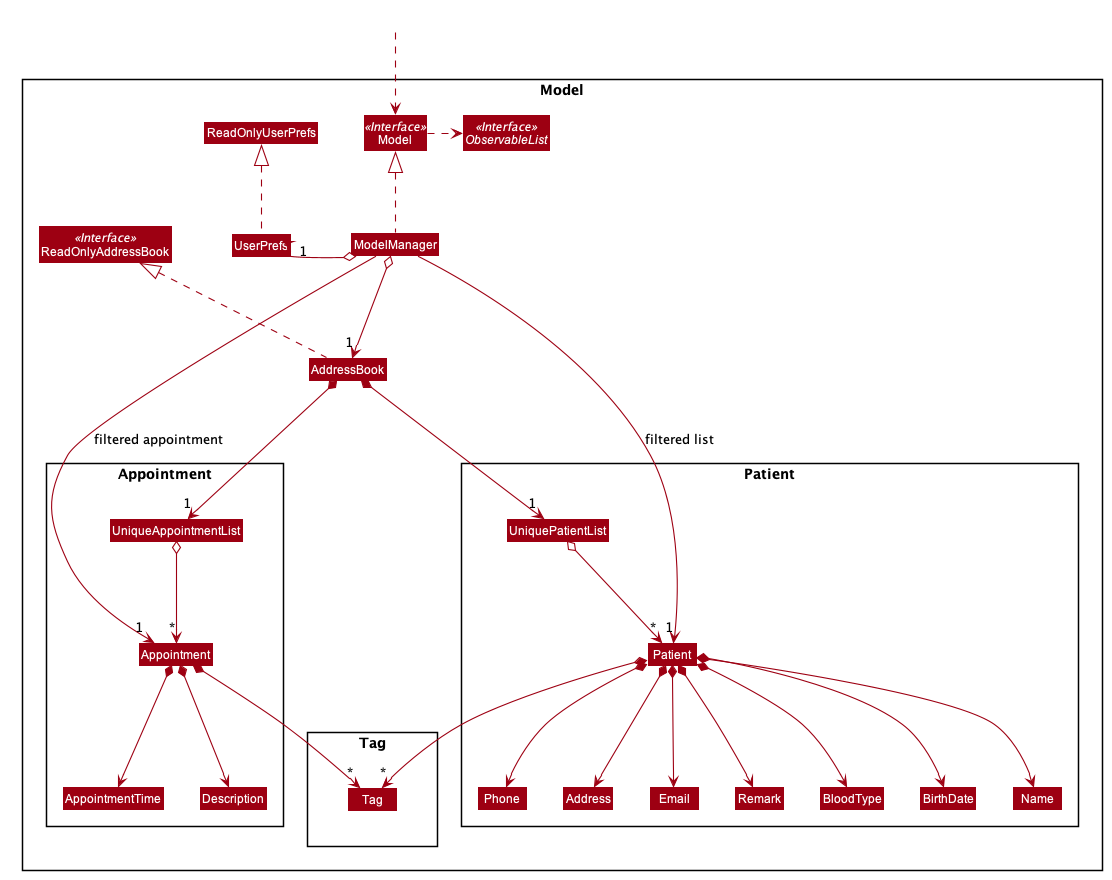

The diagram above was rendered by PlantUML. Its source (embedded in the PNG):
@startuml








skinparam BackgroundColor #FFFFFFF

skinparam Shadowing false

skinparam Class {
    FontColor #FFFFFF
    BorderThickness 1
    BorderColor #FFFFFF
    StereotypeFontColor #FFFFFF
    FontName Arial
}

skinparam Actor {
    BorderColor #000000
    Color #000000
    FontName Arial
}

skinparam Sequence {
    MessageAlign center
    BoxFontSize 15
    BoxPadding 0
    BoxFontColor #FFFFFF
    FontName Arial
}

skinparam Participant {
    FontColor #FFFFFFF
    Padding 20
}

skinparam MinClassWidth 50
skinparam ParticipantPadding 10
skinparam Shadowing false
skinparam DefaultTextAlignment center
skinparam packageStyle Rectangle

hide footbox
hide members
hide circle
skinparam arrowThickness 1.1
skinparam arrowColor #9D0012
skinparam classBackgroundColor #9D0012

Package Model <<Rectangle>>{
Interface ReadOnlyAddressBook <<Interface>>
Interface Model <<Interface>>
Interface ObservableList <<Interface>>
Class AddressBook
Class ReadOnlyAddressBook
Class Model
Class ModelManager
Class UserPrefs
Class ReadOnlyUserPrefs

Package Patient {
Class Patient
Class Address
Class Email
Class Name
Class Phone
Class UniquePatientList
Class Remark
Class BloodType
Class BirthDate

}

Package Tag {
Class Tag
}

Package Appointment {
Class UniqueAppointmentList
Class Appointment
Class AppointmentTime
Class Description
Class AppointmentTime

}
}



Class HiddenOutside #FFFFFF
HiddenOutside ..> Model

AddressBook .up.|> ReadOnlyAddressBook

ModelManager .up.|> Model
Model .right.> ObservableList
ModelManager o--> "1" AddressBook
ModelManager o-left-> "1" UserPrefs
UserPrefs .up.|> ReadOnlyUserPrefs

AddressBook *--> "1" UniquePatientList
AddressBook *--> "1" UniqueAppointmentList

UniqueAppointmentList o--> "*" Appointment
UniquePatientList o--> "*" Patient

Appointment *--> Description
Appointment *--> AppointmentTime
Appointment *--> "*" Tag

Patient *--> Name
Patient *--> Remark
Patient *--> Phone
Patient *--> Email
Patient *--> Address
Patient *--> "*" Tag
Patient *--> BirthDate
Patient *--> BloodType


Name -[hidden]right-> Phone
Phone -[hidden]right-> Address
Address -[hidden]right-> Email

ModelManager -->"1" Appointment : filtered appointment
ModelManager -->"1" Patient : filtered list

@enduml